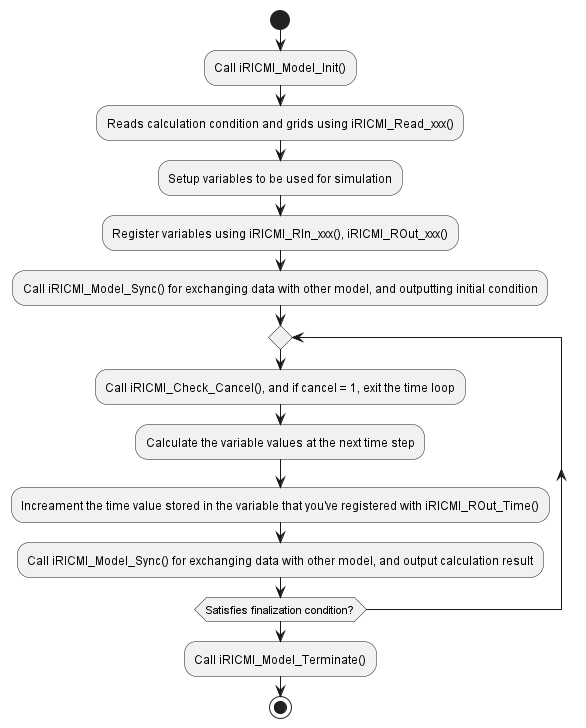

The diagram above was rendered by PlantUML. Its source (embedded in the PNG):
@startuml
start
:Call iRICMI_Model_Init();
:Reads calculation condition and grids using iRICMI_Read_xxx();
:Setup variables to be used for simulation;
:Register variables using iRICMI_RIn_xxx(), iRICMI_ROut_xxx();
:Call iRICMI_Model_Sync() for exchanging data with other model, and outputting initial condition;
repeat
:Call iRICMI_Check_Cancel(), and if cancel = 1, exit the time loop;
:Calculate the variable values at the next time step;
:Increament the time value stored in the variable that you've registered with iRICMI_ROut_Time();
:Call iRICMI_Model_Sync() for exchanging data with other model, and output calculation result;
repeat while (Satisfies finalization condition?)
:Call iRICMI_Model_Terminate();
stop
@enduml